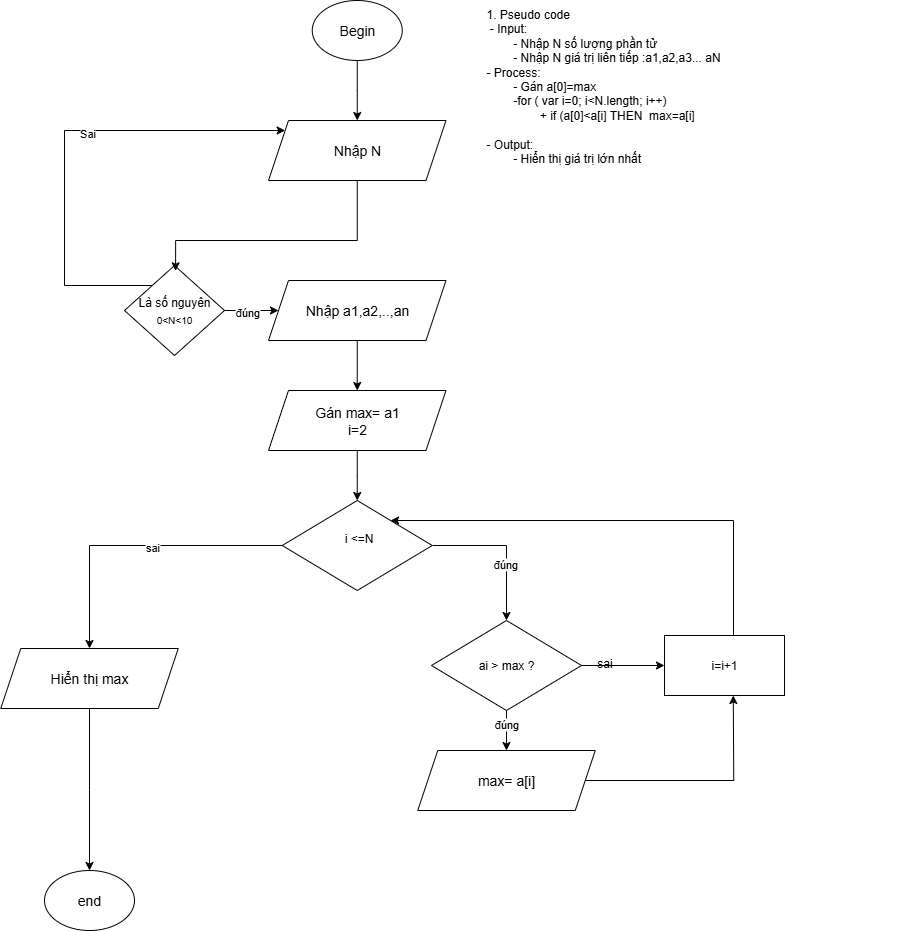

The diagram above was exported from draw.io. Its source (the exported page's mxGraphModel, read from the mxfile embedded in the PNG):
<mxGraphModel dx="1545" dy="669" grid="1" gridSize="10" guides="1" tooltips="1" connect="1" arrows="1" fold="1" page="1" pageScale="1" pageWidth="827" pageHeight="1169" math="0" shadow="0">
  <root>
    <mxCell id="0" />
    <mxCell id="1" parent="0" />
    <mxCell id="UHTCP7eMrMBYVuqksIoL-1" value="1. Pseudo code&lt;div&gt;&amp;nbsp;- Input:&amp;nbsp;&lt;/div&gt;&lt;div&gt;&lt;span style=&quot;white-space: pre;&quot;&gt;&#09;&lt;/span&gt;- Nhập N số lượng phần tử&lt;br&gt;&lt;/div&gt;&lt;div&gt;&lt;span style=&quot;white-space: pre;&quot;&gt;&#09;&lt;/span&gt;- Nhập N giá trị liên tiếp :a1,a2,a3... aN&lt;br&gt;&lt;/div&gt;&lt;div&gt;- Process:&lt;/div&gt;&lt;div&gt;&lt;span style=&quot;white-space: pre;&quot;&gt;&#09;&lt;/span&gt;- Gán a[0]=max&lt;/div&gt;&lt;div&gt;&lt;span style=&quot;white-space: pre;&quot;&gt;&#09;&lt;/span&gt;-for ( var i=0; i&amp;lt;N.length; i++)&lt;/div&gt;&lt;div&gt;&lt;span style=&quot;white-space: pre;&quot;&gt;&#09;&lt;span style=&quot;white-space: pre;&quot;&gt;&#09;&lt;/span&gt;&lt;/span&gt;+ if (a[0]&amp;lt;a[i] THEN&amp;nbsp;&lt;span style=&quot;background-color: transparent; color: light-dark(rgb(0, 0, 0), rgb(255, 255, 255));&quot;&gt;&amp;nbsp;max=a[i]&lt;/span&gt;&lt;/div&gt;&lt;div&gt;&lt;br&gt;&lt;/div&gt;&lt;div&gt;- Output:&lt;/div&gt;&lt;div&gt;&lt;span style=&quot;white-space: pre;&quot;&gt;&#09;&lt;/span&gt;- Hiển thị giá trị lớn nhất&lt;br&gt;&lt;/div&gt;" style="text;whiteSpace=wrap;html=1;" parent="1" vertex="1">
      <mxGeometry x="730" y="120" width="420" height="110" as="geometry" />
    </mxCell>
    <mxCell id="UHTCP7eMrMBYVuqksIoL-2" value="&lt;font style=&quot;font-size: 14px;&quot;&gt;Begin&lt;/font&gt;" style="ellipse;whiteSpace=wrap;html=1;" parent="1" vertex="1">
      <mxGeometry x="557.75" y="120" width="90" height="60" as="geometry" />
    </mxCell>
    <mxCell id="UHTCP7eMrMBYVuqksIoL-7" style="edgeStyle=orthogonalEdgeStyle;rounded=0;orthogonalLoop=1;jettySize=auto;html=1;" parent="1" source="UHTCP7eMrMBYVuqksIoL-32" target="UHTCP7eMrMBYVuqksIoL-34" edge="1">
      <mxGeometry relative="1" as="geometry">
        <mxPoint x="599.9699999999999" y="470" as="sourcePoint" />
        <mxPoint x="599.9999999999999" y="540.03" as="targetPoint" />
      </mxGeometry>
    </mxCell>
    <mxCell id="UHTCP7eMrMBYVuqksIoL-13" value="&lt;div&gt;&lt;span style=&quot;font-size: 14px;&quot;&gt;Nhập N&lt;/span&gt;&lt;/div&gt;" style="shape=parallelogram;perimeter=parallelogramPerimeter;whiteSpace=wrap;html=1;fixedSize=1;" parent="1" vertex="1">
      <mxGeometry x="514" y="240" width="177.5" height="60" as="geometry" />
    </mxCell>
    <mxCell id="UHTCP7eMrMBYVuqksIoL-14" style="edgeStyle=orthogonalEdgeStyle;rounded=0;orthogonalLoop=1;jettySize=auto;html=1;" parent="1" source="UHTCP7eMrMBYVuqksIoL-2" target="UHTCP7eMrMBYVuqksIoL-13" edge="1">
      <mxGeometry relative="1" as="geometry">
        <mxPoint x="599.97" y="230" as="targetPoint" />
      </mxGeometry>
    </mxCell>
    <mxCell id="UHTCP7eMrMBYVuqksIoL-39" style="edgeStyle=orthogonalEdgeStyle;rounded=0;orthogonalLoop=1;jettySize=auto;html=1;" parent="1" source="UHTCP7eMrMBYVuqksIoL-22" target="UHTCP7eMrMBYVuqksIoL-37" edge="1">
      <mxGeometry relative="1" as="geometry">
        <Array as="points">
          <mxPoint x="752" y="665" />
        </Array>
      </mxGeometry>
    </mxCell>
    <mxCell id="6mhn-4JMkiAZ-xHMfrTK-2" value="đúng" style="edgeLabel;html=1;align=center;verticalAlign=middle;resizable=0;points=[];" vertex="1" connectable="0" parent="UHTCP7eMrMBYVuqksIoL-39">
      <mxGeometry x="0.2376" y="-2" relative="1" as="geometry">
        <mxPoint as="offset" />
      </mxGeometry>
    </mxCell>
    <mxCell id="s5EHEW0m_kLcFyKCy1md-7" style="edgeStyle=orthogonalEdgeStyle;rounded=0;orthogonalLoop=1;jettySize=auto;html=1;" edge="1" parent="1" source="UHTCP7eMrMBYVuqksIoL-22" target="UHTCP7eMrMBYVuqksIoL-41">
      <mxGeometry relative="1" as="geometry" />
    </mxCell>
    <mxCell id="6mhn-4JMkiAZ-xHMfrTK-3" value="sai" style="edgeLabel;html=1;align=center;verticalAlign=middle;resizable=0;points=[];" vertex="1" connectable="0" parent="s5EHEW0m_kLcFyKCy1md-7">
      <mxGeometry x="-0.1223" y="1" relative="1" as="geometry">
        <mxPoint as="offset" />
      </mxGeometry>
    </mxCell>
    <mxCell id="UHTCP7eMrMBYVuqksIoL-22" value="&amp;nbsp;i &amp;lt;=N&lt;div&gt;&lt;br&gt;&lt;/div&gt;" style="rhombus;whiteSpace=wrap;html=1;" parent="1" vertex="1">
      <mxGeometry x="527.75" y="620" width="150" height="90" as="geometry" />
    </mxCell>
    <mxCell id="UHTCP7eMrMBYVuqksIoL-32" value="&lt;div&gt;&lt;span style=&quot;font-size: 14px;&quot;&gt;Nhập a1,a2,..,an&lt;/span&gt;&lt;/div&gt;" style="shape=parallelogram;perimeter=parallelogramPerimeter;whiteSpace=wrap;html=1;fixedSize=1;" parent="1" vertex="1">
      <mxGeometry x="514" y="400" width="177.5" height="60" as="geometry" />
    </mxCell>
    <mxCell id="UHTCP7eMrMBYVuqksIoL-35" style="edgeStyle=orthogonalEdgeStyle;rounded=0;orthogonalLoop=1;jettySize=auto;html=1;" parent="1" source="UHTCP7eMrMBYVuqksIoL-34" target="UHTCP7eMrMBYVuqksIoL-22" edge="1">
      <mxGeometry relative="1" as="geometry" />
    </mxCell>
    <mxCell id="UHTCP7eMrMBYVuqksIoL-34" value="&lt;div&gt;&lt;span style=&quot;font-size: 14px;&quot;&gt;Gán max= a1&lt;/span&gt;&lt;/div&gt;&lt;div&gt;&lt;span style=&quot;font-size: 14px;&quot;&gt;i=2&lt;/span&gt;&lt;/div&gt;" style="shape=parallelogram;perimeter=parallelogramPerimeter;whiteSpace=wrap;html=1;fixedSize=1;" parent="1" vertex="1">
      <mxGeometry x="514" y="510" width="177.5" height="60" as="geometry" />
    </mxCell>
    <mxCell id="UHTCP7eMrMBYVuqksIoL-36" value="&lt;span style=&quot;font-size: 14px;&quot;&gt;end&lt;/span&gt;" style="ellipse;whiteSpace=wrap;html=1;" parent="1" vertex="1">
      <mxGeometry x="290" y="990" width="90" height="60" as="geometry" />
    </mxCell>
    <mxCell id="UHTCP7eMrMBYVuqksIoL-40" style="edgeStyle=orthogonalEdgeStyle;rounded=0;orthogonalLoop=1;jettySize=auto;html=1;" parent="1" source="UHTCP7eMrMBYVuqksIoL-37" target="UHTCP7eMrMBYVuqksIoL-38" edge="1">
      <mxGeometry relative="1" as="geometry" />
    </mxCell>
    <mxCell id="6mhn-4JMkiAZ-xHMfrTK-11" value="đúng" style="edgeLabel;html=1;align=center;verticalAlign=middle;resizable=0;points=[];" vertex="1" connectable="0" parent="UHTCP7eMrMBYVuqksIoL-40">
      <mxGeometry x="-0.3032" y="-1" relative="1" as="geometry">
        <mxPoint as="offset" />
      </mxGeometry>
    </mxCell>
    <mxCell id="6mhn-4JMkiAZ-xHMfrTK-4" style="edgeStyle=orthogonalEdgeStyle;rounded=0;orthogonalLoop=1;jettySize=auto;html=1;" edge="1" parent="1" source="UHTCP7eMrMBYVuqksIoL-37" target="6mhn-4JMkiAZ-xHMfrTK-1">
      <mxGeometry relative="1" as="geometry" />
    </mxCell>
    <mxCell id="UHTCP7eMrMBYVuqksIoL-37" value="ai &amp;gt; max ?" style="rhombus;whiteSpace=wrap;html=1;" parent="1" vertex="1">
      <mxGeometry x="677" y="740" width="150" height="90" as="geometry" />
    </mxCell>
    <mxCell id="7JSz1_pOzoE9m_rM64_I-2" style="edgeStyle=orthogonalEdgeStyle;rounded=0;orthogonalLoop=1;jettySize=auto;html=1;" edge="1" parent="1" source="UHTCP7eMrMBYVuqksIoL-38">
      <mxGeometry relative="1" as="geometry">
        <mxPoint x="978.7894736842109" y="815" as="targetPoint" />
      </mxGeometry>
    </mxCell>
    <mxCell id="UHTCP7eMrMBYVuqksIoL-38" value="&lt;span style=&quot;font-size: 14px;&quot;&gt;max= a[i]&lt;/span&gt;" style="shape=parallelogram;perimeter=parallelogramPerimeter;whiteSpace=wrap;html=1;fixedSize=1;" parent="1" vertex="1">
      <mxGeometry x="663.25" y="870" width="177.5" height="60" as="geometry" />
    </mxCell>
    <mxCell id="UHTCP7eMrMBYVuqksIoL-43" style="edgeStyle=orthogonalEdgeStyle;rounded=0;orthogonalLoop=1;jettySize=auto;html=1;" parent="1" source="UHTCP7eMrMBYVuqksIoL-41" target="UHTCP7eMrMBYVuqksIoL-36" edge="1">
      <mxGeometry relative="1" as="geometry" />
    </mxCell>
    <mxCell id="UHTCP7eMrMBYVuqksIoL-41" value="&lt;span style=&quot;font-size: 14px;&quot;&gt;Hiển thị max&lt;/span&gt;" style="shape=parallelogram;perimeter=parallelogramPerimeter;whiteSpace=wrap;html=1;fixedSize=1;" parent="1" vertex="1">
      <mxGeometry x="246.25" y="768" width="177.5" height="60" as="geometry" />
    </mxCell>
    <mxCell id="7JSz1_pOzoE9m_rM64_I-3" style="edgeStyle=orthogonalEdgeStyle;rounded=0;orthogonalLoop=1;jettySize=auto;html=1;" edge="1" parent="1" source="6mhn-4JMkiAZ-xHMfrTK-1" target="UHTCP7eMrMBYVuqksIoL-22">
      <mxGeometry relative="1" as="geometry">
        <mxPoint x="978.7894736842109" y="755" as="sourcePoint" />
        <Array as="points">
          <mxPoint x="979" y="640" />
        </Array>
      </mxGeometry>
    </mxCell>
    <mxCell id="s5EHEW0m_kLcFyKCy1md-1" style="edgeStyle=orthogonalEdgeStyle;rounded=0;orthogonalLoop=1;jettySize=auto;html=1;" edge="1" parent="1" source="s5EHEW0m_kLcFyKCy1md-5" target="UHTCP7eMrMBYVuqksIoL-13">
      <mxGeometry relative="1" as="geometry">
        <Array as="points">
          <mxPoint x="310" y="405" />
          <mxPoint x="310" y="250" />
        </Array>
        <mxPoint x="364" y="250" as="targetPoint" />
      </mxGeometry>
    </mxCell>
    <mxCell id="s5EHEW0m_kLcFyKCy1md-2" value="Sai" style="edgeLabel;html=1;align=center;verticalAlign=middle;resizable=0;points=[];" connectable="0" vertex="1" parent="s5EHEW0m_kLcFyKCy1md-1">
      <mxGeometry x="0.1432" y="-2" relative="1" as="geometry">
        <mxPoint as="offset" />
      </mxGeometry>
    </mxCell>
    <mxCell id="s5EHEW0m_kLcFyKCy1md-3" style="edgeStyle=orthogonalEdgeStyle;rounded=0;orthogonalLoop=1;jettySize=auto;html=1;" edge="1" parent="1" source="s5EHEW0m_kLcFyKCy1md-5" target="UHTCP7eMrMBYVuqksIoL-32">
      <mxGeometry relative="1" as="geometry">
        <mxPoint x="440" y="520" as="targetPoint" />
      </mxGeometry>
    </mxCell>
    <mxCell id="s5EHEW0m_kLcFyKCy1md-4" value="đúng" style="edgeLabel;html=1;align=center;verticalAlign=middle;resizable=0;points=[];" connectable="0" vertex="1" parent="s5EHEW0m_kLcFyKCy1md-3">
      <mxGeometry x="-0.1714" y="-1" relative="1" as="geometry">
        <mxPoint as="offset" />
      </mxGeometry>
    </mxCell>
    <mxCell id="s5EHEW0m_kLcFyKCy1md-5" value="Là số nguyên&lt;div&gt;&lt;sub&gt;0&amp;lt;N&amp;lt;10&lt;/sub&gt;&lt;/div&gt;" style="rhombus;whiteSpace=wrap;html=1;" vertex="1" parent="1">
      <mxGeometry x="370" y="385" width="100" height="90" as="geometry" />
    </mxCell>
    <mxCell id="s5EHEW0m_kLcFyKCy1md-6" style="edgeStyle=orthogonalEdgeStyle;rounded=0;orthogonalLoop=1;jettySize=auto;html=1;entryX=0.511;entryY=0.059;entryDx=0;entryDy=0;entryPerimeter=0;" edge="1" parent="1" source="UHTCP7eMrMBYVuqksIoL-13" target="s5EHEW0m_kLcFyKCy1md-5">
      <mxGeometry relative="1" as="geometry">
        <Array as="points">
          <mxPoint x="603" y="360" />
          <mxPoint x="421" y="360" />
        </Array>
      </mxGeometry>
    </mxCell>
    <mxCell id="6mhn-4JMkiAZ-xHMfrTK-1" value="i=i+1" style="rounded=0;whiteSpace=wrap;html=1;" vertex="1" parent="1">
      <mxGeometry x="910" y="755" width="120" height="60" as="geometry" />
    </mxCell>
    <mxCell id="6mhn-4JMkiAZ-xHMfrTK-10" value="sai" style="text;html=1;align=center;verticalAlign=middle;resizable=0;points=[];autosize=1;strokeColor=none;fillColor=none;" vertex="1" parent="1">
      <mxGeometry x="830" y="768" width="40" height="30" as="geometry" />
    </mxCell>
  </root>
</mxGraphModel>